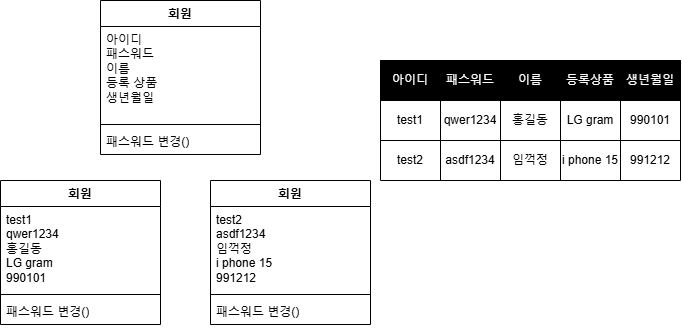

The diagram above was exported from draw.io. Its source (the exported page's mxGraphModel, read from the mxfile embedded in the PNG):
<mxGraphModel dx="875" dy="464" grid="1" gridSize="10" guides="1" tooltips="1" connect="1" arrows="1" fold="1" page="1" pageScale="1" pageWidth="827" pageHeight="1169" math="0" shadow="0">
  <root>
    <mxCell id="0" />
    <mxCell id="1" parent="0" />
    <mxCell id="DTmjIvDNAfRRwptJlrQS-26" value="회원" style="swimlane;fontStyle=1;align=center;verticalAlign=top;childLayout=stackLayout;horizontal=1;startSize=26;horizontalStack=0;resizeParent=1;resizeParentMax=0;resizeLast=0;collapsible=1;marginBottom=0;whiteSpace=wrap;html=1;" vertex="1" parent="1">
      <mxGeometry x="180" y="230" width="160" height="154" as="geometry" />
    </mxCell>
    <mxCell id="DTmjIvDNAfRRwptJlrQS-27" value="아이디&lt;div&gt;패스워드&lt;/div&gt;&lt;div&gt;이름&lt;/div&gt;&lt;div&gt;등록 상품&lt;/div&gt;&lt;div&gt;생년월일&lt;/div&gt;" style="text;strokeColor=none;fillColor=none;align=left;verticalAlign=top;spacingLeft=4;spacingRight=4;overflow=hidden;rotatable=0;points=[[0,0.5],[1,0.5]];portConstraint=eastwest;whiteSpace=wrap;html=1;" vertex="1" parent="DTmjIvDNAfRRwptJlrQS-26">
      <mxGeometry y="26" width="160" height="94" as="geometry" />
    </mxCell>
    <mxCell id="DTmjIvDNAfRRwptJlrQS-28" value="" style="line;strokeWidth=1;fillColor=none;align=left;verticalAlign=middle;spacingTop=-1;spacingLeft=3;spacingRight=3;rotatable=0;labelPosition=right;points=[];portConstraint=eastwest;strokeColor=inherit;" vertex="1" parent="DTmjIvDNAfRRwptJlrQS-26">
      <mxGeometry y="120" width="160" height="8" as="geometry" />
    </mxCell>
    <mxCell id="DTmjIvDNAfRRwptJlrQS-29" value="패스워드 변경()" style="text;strokeColor=none;fillColor=none;align=left;verticalAlign=top;spacingLeft=4;spacingRight=4;overflow=hidden;rotatable=0;points=[[0,0.5],[1,0.5]];portConstraint=eastwest;whiteSpace=wrap;html=1;" vertex="1" parent="DTmjIvDNAfRRwptJlrQS-26">
      <mxGeometry y="128" width="160" height="26" as="geometry" />
    </mxCell>
    <mxCell id="DTmjIvDNAfRRwptJlrQS-40" value="회원" style="swimlane;fontStyle=1;align=center;verticalAlign=top;childLayout=stackLayout;horizontal=1;startSize=26;horizontalStack=0;resizeParent=1;resizeParentMax=0;resizeLast=0;collapsible=1;marginBottom=0;whiteSpace=wrap;html=1;" vertex="1" parent="1">
      <mxGeometry x="80" y="410" width="160" height="144" as="geometry" />
    </mxCell>
    <mxCell id="DTmjIvDNAfRRwptJlrQS-41" value="test1&lt;div&gt;qwer1234&lt;/div&gt;&lt;div&gt;홍길동&lt;/div&gt;&lt;div&gt;LG gram&lt;/div&gt;&lt;div&gt;990101&lt;/div&gt;" style="text;strokeColor=none;fillColor=none;align=left;verticalAlign=top;spacingLeft=4;spacingRight=4;overflow=hidden;rotatable=0;points=[[0,0.5],[1,0.5]];portConstraint=eastwest;whiteSpace=wrap;html=1;" vertex="1" parent="DTmjIvDNAfRRwptJlrQS-40">
      <mxGeometry y="26" width="160" height="84" as="geometry" />
    </mxCell>
    <mxCell id="DTmjIvDNAfRRwptJlrQS-42" value="" style="line;strokeWidth=1;fillColor=none;align=left;verticalAlign=middle;spacingTop=-1;spacingLeft=3;spacingRight=3;rotatable=0;labelPosition=right;points=[];portConstraint=eastwest;strokeColor=inherit;" vertex="1" parent="DTmjIvDNAfRRwptJlrQS-40">
      <mxGeometry y="110" width="160" height="8" as="geometry" />
    </mxCell>
    <mxCell id="DTmjIvDNAfRRwptJlrQS-43" value="패스워드 변경()" style="text;strokeColor=none;fillColor=none;align=left;verticalAlign=top;spacingLeft=4;spacingRight=4;overflow=hidden;rotatable=0;points=[[0,0.5],[1,0.5]];portConstraint=eastwest;whiteSpace=wrap;html=1;" vertex="1" parent="DTmjIvDNAfRRwptJlrQS-40">
      <mxGeometry y="118" width="160" height="26" as="geometry" />
    </mxCell>
    <mxCell id="DTmjIvDNAfRRwptJlrQS-74" value="회원" style="swimlane;fontStyle=1;align=center;verticalAlign=top;childLayout=stackLayout;horizontal=1;startSize=26;horizontalStack=0;resizeParent=1;resizeParentMax=0;resizeLast=0;collapsible=1;marginBottom=0;whiteSpace=wrap;html=1;" vertex="1" parent="1">
      <mxGeometry x="290" y="410" width="160" height="144" as="geometry" />
    </mxCell>
    <mxCell id="DTmjIvDNAfRRwptJlrQS-75" value="test2&lt;div&gt;asdf1234&lt;/div&gt;&lt;div&gt;임꺽정&lt;/div&gt;&lt;div&gt;i phone 15&lt;/div&gt;&lt;div&gt;991212&lt;/div&gt;" style="text;strokeColor=none;fillColor=none;align=left;verticalAlign=top;spacingLeft=4;spacingRight=4;overflow=hidden;rotatable=0;points=[[0,0.5],[1,0.5]];portConstraint=eastwest;whiteSpace=wrap;html=1;" vertex="1" parent="DTmjIvDNAfRRwptJlrQS-74">
      <mxGeometry y="26" width="160" height="84" as="geometry" />
    </mxCell>
    <mxCell id="DTmjIvDNAfRRwptJlrQS-76" value="" style="line;strokeWidth=1;fillColor=none;align=left;verticalAlign=middle;spacingTop=-1;spacingLeft=3;spacingRight=3;rotatable=0;labelPosition=right;points=[];portConstraint=eastwest;strokeColor=inherit;" vertex="1" parent="DTmjIvDNAfRRwptJlrQS-74">
      <mxGeometry y="110" width="160" height="8" as="geometry" />
    </mxCell>
    <mxCell id="DTmjIvDNAfRRwptJlrQS-77" value="패스워드 변경()" style="text;strokeColor=none;fillColor=none;align=left;verticalAlign=top;spacingLeft=4;spacingRight=4;overflow=hidden;rotatable=0;points=[[0,0.5],[1,0.5]];portConstraint=eastwest;whiteSpace=wrap;html=1;" vertex="1" parent="DTmjIvDNAfRRwptJlrQS-74">
      <mxGeometry y="118" width="160" height="26" as="geometry" />
    </mxCell>
    <mxCell id="DTmjIvDNAfRRwptJlrQS-151" value="" style="shape=table;startSize=0;container=1;collapsible=0;childLayout=tableLayout;strokeColor=default;align=center;verticalAlign=middle;fontFamily=Helvetica;fontSize=12;fontColor=default;fillColor=default;" vertex="1" parent="1">
      <mxGeometry x="460" y="290" width="300" height="120" as="geometry" />
    </mxCell>
    <mxCell id="DTmjIvDNAfRRwptJlrQS-152" value="" style="shape=tableRow;horizontal=0;startSize=0;swimlaneHead=0;swimlaneBody=0;strokeColor=inherit;top=0;left=0;bottom=0;right=0;collapsible=0;dropTarget=0;fillColor=none;points=[[0,0.5],[1,0.5]];portConstraint=eastwest;align=center;verticalAlign=middle;fontFamily=Helvetica;fontSize=12;fontColor=default;" vertex="1" parent="DTmjIvDNAfRRwptJlrQS-151">
      <mxGeometry width="300" height="40" as="geometry" />
    </mxCell>
    <mxCell id="DTmjIvDNAfRRwptJlrQS-153" value="&lt;span style=&quot;color: rgb(255, 255, 255);&quot;&gt;아이디&lt;/span&gt;" style="shape=partialRectangle;html=1;whiteSpace=wrap;connectable=0;strokeColor=inherit;overflow=hidden;fillColor=#000000;top=0;left=0;bottom=0;right=0;pointerEvents=1;align=center;verticalAlign=middle;fontFamily=Helvetica;fontSize=12;fontColor=default;" vertex="1" parent="DTmjIvDNAfRRwptJlrQS-152">
      <mxGeometry width="60" height="40" as="geometry">
        <mxRectangle width="60" height="40" as="alternateBounds" />
      </mxGeometry>
    </mxCell>
    <mxCell id="DTmjIvDNAfRRwptJlrQS-154" value="&lt;span style=&quot;color: rgb(255, 255, 255);&quot;&gt;패스워드&lt;/span&gt;" style="shape=partialRectangle;html=1;whiteSpace=wrap;connectable=0;strokeColor=inherit;overflow=hidden;fillColor=#000000;top=0;left=0;bottom=0;right=0;pointerEvents=1;align=center;verticalAlign=middle;fontFamily=Helvetica;fontSize=12;fontColor=default;" vertex="1" parent="DTmjIvDNAfRRwptJlrQS-152">
      <mxGeometry x="60" width="60" height="40" as="geometry">
        <mxRectangle width="60" height="40" as="alternateBounds" />
      </mxGeometry>
    </mxCell>
    <mxCell id="DTmjIvDNAfRRwptJlrQS-155" value="&lt;span style=&quot;color: rgb(255, 255, 255);&quot;&gt;이름&lt;/span&gt;" style="shape=partialRectangle;html=1;whiteSpace=wrap;connectable=0;strokeColor=inherit;overflow=hidden;fillColor=#000000;top=0;left=0;bottom=0;right=0;pointerEvents=1;align=center;verticalAlign=middle;fontFamily=Helvetica;fontSize=12;fontColor=default;" vertex="1" parent="DTmjIvDNAfRRwptJlrQS-152">
      <mxGeometry x="120" width="60" height="40" as="geometry">
        <mxRectangle width="60" height="40" as="alternateBounds" />
      </mxGeometry>
    </mxCell>
    <mxCell id="DTmjIvDNAfRRwptJlrQS-156" value="&lt;span style=&quot;color: rgb(255, 255, 255);&quot;&gt;등록상품&lt;/span&gt;" style="shape=partialRectangle;html=1;whiteSpace=wrap;connectable=0;strokeColor=inherit;overflow=hidden;fillColor=#000000;top=0;left=0;bottom=0;right=0;pointerEvents=1;align=center;verticalAlign=middle;fontFamily=Helvetica;fontSize=12;fontColor=default;" vertex="1" parent="DTmjIvDNAfRRwptJlrQS-152">
      <mxGeometry x="180" width="60" height="40" as="geometry">
        <mxRectangle width="60" height="40" as="alternateBounds" />
      </mxGeometry>
    </mxCell>
    <mxCell id="DTmjIvDNAfRRwptJlrQS-157" value="&lt;span style=&quot;color: rgb(255, 255, 255);&quot;&gt;생년월일&lt;/span&gt;" style="shape=partialRectangle;html=1;whiteSpace=wrap;connectable=0;strokeColor=inherit;overflow=hidden;fillColor=#000000;top=0;left=0;bottom=0;right=0;pointerEvents=1;align=center;verticalAlign=middle;fontFamily=Helvetica;fontSize=12;fontColor=default;" vertex="1" parent="DTmjIvDNAfRRwptJlrQS-152">
      <mxGeometry x="240" width="60" height="40" as="geometry">
        <mxRectangle width="60" height="40" as="alternateBounds" />
      </mxGeometry>
    </mxCell>
    <mxCell id="DTmjIvDNAfRRwptJlrQS-158" value="" style="shape=tableRow;horizontal=0;startSize=0;swimlaneHead=0;swimlaneBody=0;strokeColor=inherit;top=0;left=0;bottom=0;right=0;collapsible=0;dropTarget=0;fillColor=none;points=[[0,0.5],[1,0.5]];portConstraint=eastwest;align=center;verticalAlign=middle;fontFamily=Helvetica;fontSize=12;fontColor=default;" vertex="1" parent="DTmjIvDNAfRRwptJlrQS-151">
      <mxGeometry y="40" width="300" height="40" as="geometry" />
    </mxCell>
    <mxCell id="DTmjIvDNAfRRwptJlrQS-159" value="test1" style="shape=partialRectangle;html=1;whiteSpace=wrap;connectable=0;strokeColor=inherit;overflow=hidden;fillColor=none;top=0;left=0;bottom=0;right=0;pointerEvents=1;align=center;verticalAlign=middle;fontFamily=Helvetica;fontSize=12;fontColor=default;" vertex="1" parent="DTmjIvDNAfRRwptJlrQS-158">
      <mxGeometry width="60" height="40" as="geometry">
        <mxRectangle width="60" height="40" as="alternateBounds" />
      </mxGeometry>
    </mxCell>
    <mxCell id="DTmjIvDNAfRRwptJlrQS-160" value="qwer1234" style="shape=partialRectangle;html=1;whiteSpace=wrap;connectable=0;strokeColor=inherit;overflow=hidden;fillColor=none;top=0;left=0;bottom=0;right=0;pointerEvents=1;align=center;verticalAlign=middle;fontFamily=Helvetica;fontSize=12;fontColor=default;" vertex="1" parent="DTmjIvDNAfRRwptJlrQS-158">
      <mxGeometry x="60" width="60" height="40" as="geometry">
        <mxRectangle width="60" height="40" as="alternateBounds" />
      </mxGeometry>
    </mxCell>
    <mxCell id="DTmjIvDNAfRRwptJlrQS-161" value="홍길동" style="shape=partialRectangle;html=1;whiteSpace=wrap;connectable=0;strokeColor=inherit;overflow=hidden;fillColor=none;top=0;left=0;bottom=0;right=0;pointerEvents=1;align=center;verticalAlign=middle;fontFamily=Helvetica;fontSize=12;fontColor=default;" vertex="1" parent="DTmjIvDNAfRRwptJlrQS-158">
      <mxGeometry x="120" width="60" height="40" as="geometry">
        <mxRectangle width="60" height="40" as="alternateBounds" />
      </mxGeometry>
    </mxCell>
    <mxCell id="DTmjIvDNAfRRwptJlrQS-162" value="LG gram" style="shape=partialRectangle;html=1;whiteSpace=wrap;connectable=0;strokeColor=inherit;overflow=hidden;fillColor=none;top=0;left=0;bottom=0;right=0;pointerEvents=1;align=center;verticalAlign=middle;fontFamily=Helvetica;fontSize=12;fontColor=default;" vertex="1" parent="DTmjIvDNAfRRwptJlrQS-158">
      <mxGeometry x="180" width="60" height="40" as="geometry">
        <mxRectangle width="60" height="40" as="alternateBounds" />
      </mxGeometry>
    </mxCell>
    <mxCell id="DTmjIvDNAfRRwptJlrQS-163" value="990101" style="shape=partialRectangle;html=1;whiteSpace=wrap;connectable=0;strokeColor=inherit;overflow=hidden;fillColor=none;top=0;left=0;bottom=0;right=0;pointerEvents=1;align=center;verticalAlign=middle;fontFamily=Helvetica;fontSize=12;fontColor=default;" vertex="1" parent="DTmjIvDNAfRRwptJlrQS-158">
      <mxGeometry x="240" width="60" height="40" as="geometry">
        <mxRectangle width="60" height="40" as="alternateBounds" />
      </mxGeometry>
    </mxCell>
    <mxCell id="DTmjIvDNAfRRwptJlrQS-164" value="" style="shape=tableRow;horizontal=0;startSize=0;swimlaneHead=0;swimlaneBody=0;strokeColor=inherit;top=0;left=0;bottom=0;right=0;collapsible=0;dropTarget=0;fillColor=none;points=[[0,0.5],[1,0.5]];portConstraint=eastwest;align=center;verticalAlign=middle;fontFamily=Helvetica;fontSize=12;fontColor=default;" vertex="1" parent="DTmjIvDNAfRRwptJlrQS-151">
      <mxGeometry y="80" width="300" height="40" as="geometry" />
    </mxCell>
    <mxCell id="DTmjIvDNAfRRwptJlrQS-165" value="test2" style="shape=partialRectangle;html=1;whiteSpace=wrap;connectable=0;strokeColor=inherit;overflow=hidden;fillColor=none;top=0;left=0;bottom=0;right=0;pointerEvents=1;align=center;verticalAlign=middle;fontFamily=Helvetica;fontSize=12;fontColor=default;" vertex="1" parent="DTmjIvDNAfRRwptJlrQS-164">
      <mxGeometry width="60" height="40" as="geometry">
        <mxRectangle width="60" height="40" as="alternateBounds" />
      </mxGeometry>
    </mxCell>
    <mxCell id="DTmjIvDNAfRRwptJlrQS-166" value="asdf1234" style="shape=partialRectangle;html=1;whiteSpace=wrap;connectable=0;strokeColor=inherit;overflow=hidden;fillColor=none;top=0;left=0;bottom=0;right=0;pointerEvents=1;align=center;verticalAlign=middle;fontFamily=Helvetica;fontSize=12;fontColor=default;" vertex="1" parent="DTmjIvDNAfRRwptJlrQS-164">
      <mxGeometry x="60" width="60" height="40" as="geometry">
        <mxRectangle width="60" height="40" as="alternateBounds" />
      </mxGeometry>
    </mxCell>
    <mxCell id="DTmjIvDNAfRRwptJlrQS-167" value="임꺽정" style="shape=partialRectangle;html=1;whiteSpace=wrap;connectable=0;strokeColor=inherit;overflow=hidden;fillColor=none;top=0;left=0;bottom=0;right=0;pointerEvents=1;align=center;verticalAlign=middle;fontFamily=Helvetica;fontSize=12;fontColor=default;" vertex="1" parent="DTmjIvDNAfRRwptJlrQS-164">
      <mxGeometry x="120" width="60" height="40" as="geometry">
        <mxRectangle width="60" height="40" as="alternateBounds" />
      </mxGeometry>
    </mxCell>
    <mxCell id="DTmjIvDNAfRRwptJlrQS-168" value="i phone 15" style="shape=partialRectangle;html=1;whiteSpace=wrap;connectable=0;strokeColor=inherit;overflow=hidden;fillColor=none;top=0;left=0;bottom=0;right=0;pointerEvents=1;align=center;verticalAlign=middle;fontFamily=Helvetica;fontSize=12;fontColor=default;" vertex="1" parent="DTmjIvDNAfRRwptJlrQS-164">
      <mxGeometry x="180" width="60" height="40" as="geometry">
        <mxRectangle width="60" height="40" as="alternateBounds" />
      </mxGeometry>
    </mxCell>
    <mxCell id="DTmjIvDNAfRRwptJlrQS-169" value="991212" style="shape=partialRectangle;html=1;whiteSpace=wrap;connectable=0;strokeColor=inherit;overflow=hidden;fillColor=none;top=0;left=0;bottom=0;right=0;pointerEvents=1;align=center;verticalAlign=middle;fontFamily=Helvetica;fontSize=12;fontColor=default;" vertex="1" parent="DTmjIvDNAfRRwptJlrQS-164">
      <mxGeometry x="240" width="60" height="40" as="geometry">
        <mxRectangle width="60" height="40" as="alternateBounds" />
      </mxGeometry>
    </mxCell>
  </root>
</mxGraphModel>